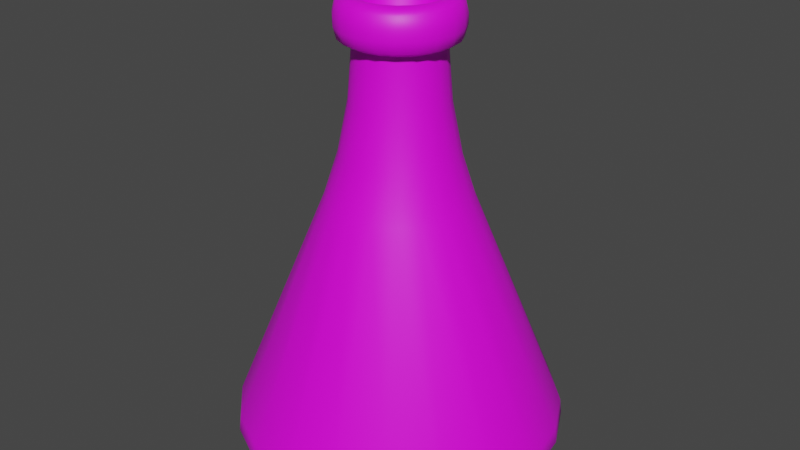 # Source: potion.blend  (saved by Blender 3.6.13; exported with 4.5.12 LTS)
import bpy
from mathutils import Matrix  # noqa: F401  (used for matrix-valued properties, if any)

bpy.ops.wm.read_factory_settings(use_empty=True)
scene = bpy.context.scene
scene.name = 'Scene'

# ---- collections
col_collection = bpy.data.collections.new('Collection'); scene.collection.children.link(col_collection)

# ---- images (referenced by path relative to the original .blend; pixels are not part of the script)
import os
ASSET_DIR = os.environ.get("B2B_ASSET_DIR", "")  # directory of the original .blend (textures are referenced by path, not embedded)
HERE = os.path.dirname(os.path.abspath(__file__))  # packed textures are extracted next to this script under _unpacked/

def load_image(name, relpath, width, height, colorspace="sRGB"):
    """Load a texture the original file referenced (path relative to the .blend, or extracted next to this script)."""
    p = next((c for c in (os.path.join(HERE, relpath), os.path.join(ASSET_DIR, relpath)) if relpath and os.path.exists(c)), "")
    if p:
        img = bpy.data.images.load(p, check_existing=True)
        img.name = name
    else:  # same state as the original file: an image datablock whose file is absent (Cycles renders it pink)
        img = bpy.data.images.new(name, width, height)
        img.source = "FILE"
        img.filepath = "//" + (relpath or name)
    img.colorspace_settings.name = colorspace
    return img
img_blacktowhite_png = load_image('blackToWhite.png', 'blackToWhite.png', 1024, 1024, 'sRGB')

# ---- materials (node trees are filled in below, after node groups)
mat_material_001 = bpy.data.materials.new('Material.001')
mat_material_001.use_backface_culling = True
mat_material_001.use_transparent_shadow = False

# ---- node groups
ng_auto_smooth = bpy.data.node_groups.new('Auto Smooth', 'GeometryNodeTree')
_s = ng_auto_smooth.interface.new_socket(name='Geometry', in_out='OUTPUT', socket_type='NodeSocketGeometry')
_s = ng_auto_smooth.interface.new_socket(name='Geometry', in_out='INPUT', socket_type='NodeSocketGeometry')
_s = ng_auto_smooth.interface.new_socket(name='Angle', in_out='INPUT', socket_type='NodeSocketFloat')
_s.subtype = 'ANGLE'
_s.min_value = 0.0
_s.max_value = 3.142
ng_auto_smooth.is_modifier = True
_N = ng_auto_smooth.nodes; _L = ng_auto_smooth.links
n0 = _N.new('NodeGroupOutput'); n0.name = 'Group Output'; n0.location = (480, -100)
n1 = _N.new('NodeGroupInput'); n1.name = 'Group Input'; n1.location = (-420, -300)
n2 = _N.new('NodeGroupInput'); n2.name = 'Group Input.001'; n2.location = (-60, -100)
n3 = _N.new('GeometryNodeSetShadeSmooth'); n3.name = 'Set Shade Smooth'; n3.location = (120, -100)
n3.domain = 'EDGE'
n4 = _N.new('GeometryNodeSetShadeSmooth'); n4.name = 'Set Shade Smooth.001'; n4.location = (300, -100)
n5 = _N.new('GeometryNodeInputMeshEdgeAngle'); n5.name = 'Edge Angle'; n5.location = (-420, -220)
n6 = _N.new('GeometryNodeInputEdgeSmooth'); n6.name = 'Is Edge Smooth'; n6.location = (-60, -160)
n7 = _N.new('GeometryNodeInputShadeSmooth'); n7.name = 'Is Face Smooth'; n7.location = (-240, -340)
n8 = _N.new('FunctionNodeBooleanMath'); n8.name = 'Boolean Math'; n8.location = (-60, -220)
n9 = _N.new('FunctionNodeCompare'); n9.name = 'Compare'; n9.location = (-240, -180)
n9.operation = 'LESS_EQUAL'
_L.new(n5.outputs[0], n9.inputs[0])
_L.new(n4.outputs[0], n0.inputs[0])
_L.new(n1.outputs[1], n9.inputs[1])
_L.new(n9.outputs[0], n8.inputs[0])
_L.new(n7.outputs[0], n8.inputs[1])
_L.new(n2.outputs[0], n3.inputs[0])
_L.new(n6.outputs[0], n3.inputs[1])
_L.new(n3.outputs[0], n4.inputs[0])
_L.new(n8.outputs[0], n3.inputs[2])
n0.is_active_output = True

# ---- material node trees
mat_material_001.use_nodes = True; mat_material_001.node_tree.nodes.clear()
_N = mat_material_001.node_tree.nodes; _L = mat_material_001.node_tree.links
n0 = _N.new('ShaderNodeBsdfPrincipled'); n0.name = 'Principled BSDF'; n0.location = (10, 300)
n0.distribution = 'GGX'
n0.subsurface_method = 'RANDOM_WALK_SKIN'
n0.inputs[3].default_value = 1.45
n0.inputs[27].default_value = (0.0, 0.0, 0.0, 1.0)
n0.inputs[28].default_value = 1.0
n1 = _N.new('ShaderNodeOutputMaterial'); n1.name = 'Material Output'; n1.location = (300, 300)
n2 = _N.new('ShaderNodeTexImage'); n2.name = 'Image Texture'; n2.location = (-280, 280)
n2.image = img_blacktowhite_png
n2.interpolation = 'Closest'
_L.new(n0.outputs[0], n1.inputs[0])
_L.new(n2.outputs[0], n0.inputs[0])
n1.is_active_output = True

# ---- world
world_world = bpy.data.worlds.new('World'); scene.world = world_world
world_world.use_nodes = True; world_world.node_tree.nodes.clear()
_N = world_world.node_tree.nodes; _L = world_world.node_tree.links
n0 = _N.new('ShaderNodeOutputWorld'); n0.name = 'World Output'; n0.location = (300, 300)
n1 = _N.new('ShaderNodeBackground'); n1.name = 'Background'; n1.location = (10, 300)
n1.inputs[0].default_value = (0.05088, 0.05088, 0.05088, 1.0)
_L.new(n1.outputs[0], n0.inputs[0])
n0.is_active_output = True
world_world.color = (0.05088, 0.05088, 0.05088)
world_world.use_sun_shadow = False
world_world.sun_shadow_jitter_overblur = 0.0

# ---- meshes
me_cylinder = bpy.data.meshes.new('Cylinder')
me_cylinder.from_pydata([(0.03828, 0.1178, 1.155), (-1.152e-08, 0.1239, 1.155), (0.07281, 0.1002, 1.155), (0.1002, 0.07281, 1.155), (0.1178, 0.03828, 1.155), (0.1239, 2.861e-10, 1.155), (0.1178, -0.03828, 1.155), (0.1002, -0.07281, 1.155), (0.07281, -0.1002, 1.155), (0.03828, -0.1178, 1.155), (-1.152e-08, -0.1239, 1.155), (-0.03828, -0.1178, 1.155), (-0.07281, -0.1002, 1.155), (-0.1002, -0.07281, 1.155), (-0.1178, -0.03828, 1.155), (-0.1239, 2.861e-10, 1.155), (-0.1178, 0.03828, 1.155), (-0.1002, 0.07281, 1.155), (-0.07281, 0.1002, 1.155), (-0.03828, 0.1178, 1.155), (0.05212, 0.1604, 1.197), (0.04348, 0.1338, 1.155), (0.04959, 0.1526, 1.166), (-1.16e-08, 0.1407, 1.155), (-1.099e-08, 0.1687, 1.197), (-1.148e-08, 0.1605, 1.166), (0.09913, 0.1364, 1.197), (0.08269, 0.1138, 1.155), (0.09432, 0.1298, 1.166), (0.1364, 0.09913, 1.197), (0.1138, 0.08269, 1.155), (0.1298, 0.09432, 1.166), (0.1604, 0.05212, 1.197), (0.1338, 0.04348, 1.155), (0.1526, 0.04959, 1.166), (0.1687, 7.163e-10, 1.197), (0.1407, 4.477e-10, 1.155), (0.1605, 6.461e-10, 1.166), (0.1604, -0.05212, 1.197), (0.1338, -0.04348, 1.155), (0.1526, -0.04959, 1.166), (0.1364, -0.09913, 1.197), (0.1138, -0.08269, 1.155), (0.1298, -0.09432, 1.166), (0.09913, -0.1364, 1.197), (0.08269, -0.1138, 1.155), (0.09432, -0.1298, 1.166), (0.05212, -0.1604, 1.197), (0.04348, -0.1338, 1.155), (0.04959, -0.1526, 1.166), (-1.099e-08, -0.1687, 1.197), (-1.16e-08, -0.1407, 1.155), (-1.148e-08, -0.1605, 1.166), (-0.05212, -0.1604, 1.197), (-0.04348, -0.1338, 1.155), (-0.04959, -0.1526, 1.166), (-0.09913, -0.1364, 1.197), (-0.08269, -0.1138, 1.155), (-0.09432, -0.1298, 1.166), (-0.1364, -0.09913, 1.197), (-0.1138, -0.08269, 1.155), (-0.1298, -0.09432, 1.166), (-0.1604, -0.05212, 1.197), (-0.1338, -0.04348, 1.155), (-0.1526, -0.04959, 1.166), (-0.1687, 7.163e-10, 1.197), (-0.1407, 4.477e-10, 1.155), (-0.1605, 6.461e-10, 1.166), (-0.1604, 0.05212, 1.197), (-0.1338, 0.04348, 1.155), (-0.1526, 0.04959, 1.166), (-0.1364, 0.09913, 1.197), (-0.1138, 0.08269, 1.155), (-0.1298, 0.09432, 1.166), (-0.09913, 0.1364, 1.197), (-0.08269, 0.1138, 1.155), (-0.09432, 0.1298, 1.166), (-0.05212, 0.1604, 1.197), (-0.04348, 0.1338, 1.155), (-0.04959, 0.1526, 1.166), (0.04348, 0.1338, 1.274), (0.05212, 0.1604, 1.225), (0.04959, 0.1526, 1.259), (-1.053e-08, 0.1687, 1.225), (-9.921e-09, 0.1407, 1.274), (-1.005e-08, 0.1605, 1.259), (0.08269, 0.1138, 1.274), (0.09913, 0.1364, 1.225), (0.09432, 0.1298, 1.259), (0.1138, 0.08269, 1.274), (0.1364, 0.09913, 1.225), (0.1298, 0.09432, 1.259), (0.1338, 0.04348, 1.274), (0.1604, 0.05212, 1.225), (0.1526, 0.04959, 1.259), (0.1407, 4.477e-10, 1.274), (0.1687, 7.163e-10, 1.225), (0.1605, 6.461e-10, 1.259), (0.1338, -0.04348, 1.274), (0.1604, -0.05212, 1.225), (0.1526, -0.04959, 1.259), (0.1138, -0.08269, 1.274), (0.1364, -0.09913, 1.225), (0.1298, -0.09432, 1.259), (0.08269, -0.1138, 1.274), (0.09913, -0.1364, 1.225), (0.09432, -0.1298, 1.259), (0.04348, -0.1338, 1.274), (0.05212, -0.1604, 1.225), (0.04959, -0.1526, 1.259), (-9.921e-09, -0.1407, 1.274), (-1.053e-08, -0.1687, 1.225), (-1.005e-08, -0.1605, 1.259), (-0.04348, -0.1338, 1.274), (-0.05212, -0.1604, 1.225), (-0.04959, -0.1526, 1.259), (-0.08269, -0.1138, 1.274), (-0.09913, -0.1364, 1.225), (-0.09432, -0.1298, 1.259), (-0.1138, -0.08269, 1.274), (-0.1364, -0.09913, 1.225), (-0.1298, -0.09432, 1.259), (-0.1338, -0.04348, 1.274), (-0.1604, -0.05212, 1.225), (-0.1526, -0.04959, 1.259), (-0.1407, 4.477e-10, 1.274), (-0.1687, 7.163e-10, 1.225), (-0.1605, 6.461e-10, 1.259), (-0.1338, 0.04348, 1.274), (-0.1604, 0.05212, 1.225), (-0.1526, 0.04959, 1.259), (-0.1138, 0.08269, 1.274), (-0.1364, 0.09913, 1.225), (-0.1298, 0.09432, 1.259), (-0.08269, 0.1138, 1.274), (-0.09913, 0.1364, 1.225), (-0.09432, 0.1298, 1.259), (-0.04348, 0.1338, 1.274), (-0.05212, 0.1604, 1.225), (-0.04959, 0.1526, 1.259), (-1.118e-09, 0.4033, 0.0), (-9.167e-10, 0.4638, 0.08854), (-1.118e-09, 0.4468, 0.01186), (-1.001e-09, 0.4689, 0.04427), (0.1246, 0.3836, 0.0), (0.1433, 0.4411, 0.08854), (0.1381, 0.4249, 0.01186), (0.1449, 0.446, 0.04427), (0.2371, 0.3263, 0.0), (0.2726, 0.3752, 0.08854), (0.2626, 0.3615, 0.01186), (0.2756, 0.3794, 0.04427), (0.3263, 0.2371, 0.0), (0.3752, 0.2726, 0.08854), (0.3615, 0.2626, 0.01186), (0.3794, 0.2756, 0.04427), (0.3836, 0.1246, 0.0), (0.4411, 0.1433, 0.08854), (0.4249, 0.1381, 0.01186), (0.446, 0.1449, 0.04427), (0.4033, 1.49e-09, 0.0), (0.4638, 1.374e-09, 0.08854), (0.4468, 1.49e-09, 0.01186), (0.4689, 1.49e-09, 0.04427), (0.3836, -0.1246, 0.0), (0.4411, -0.1433, 0.08854), (0.4249, -0.1381, 0.01186), (0.446, -0.1449, 0.04427), (0.3263, -0.2371, 0.0), (0.3752, -0.2726, 0.08854), (0.3615, -0.2626, 0.01186), (0.3794, -0.2756, 0.04427), (0.2371, -0.3263, 0.0), (0.2726, -0.3752, 0.08854), (0.2626, -0.3615, 0.01186), (0.2756, -0.3794, 0.04427), (0.1246, -0.3836, 0.0), (0.1433, -0.4411, 0.08854), (0.1381, -0.4249, 0.01186), (0.1449, -0.446, 0.04427), (-1.118e-09, -0.4033, 0.0), (-9.167e-10, -0.4638, 0.08854), (-1.118e-09, -0.4468, 0.01186), (-1.001e-09, -0.4689, 0.04427), (-0.1246, -0.3836, 0.0), (-0.1433, -0.4411, 0.08854), (-0.1381, -0.4249, 0.01186), (-0.1449, -0.446, 0.04427), (-0.2371, -0.3263, 0.0), (-0.2726, -0.3752, 0.08854), (-0.2626, -0.3615, 0.01186), (-0.2756, -0.3794, 0.04427), (-0.3263, -0.2371, 0.0), (-0.3752, -0.2726, 0.08854), (-0.3615, -0.2626, 0.01186), (-0.3794, -0.2756, 0.04427), (-0.3836, -0.1246, 0.0), (-0.4411, -0.1433, 0.08854), (-0.4249, -0.1381, 0.01186), (-0.446, -0.1449, 0.04427), (-0.4033, 1.49e-09, 0.0), (-0.4638, 1.374e-09, 0.08854), (-0.4468, 1.49e-09, 0.01186), (-0.4689, 1.49e-09, 0.04427), (-0.3836, 0.1246, 0.0), (-0.4411, 0.1433, 0.08854), (-0.4249, 0.1381, 0.01186), (-0.446, 0.1449, 0.04427), (-0.3263, 0.2371, 0.0), (-0.3752, 0.2726, 0.08854), (-0.3615, 0.2626, 0.01186), (-0.3794, 0.2756, 0.04427), (-0.2371, 0.3263, 0.0), (-0.2726, 0.3752, 0.08854), (-0.2626, 0.3615, 0.01186), (-0.2756, 0.3794, 0.04427), (-0.1246, 0.3836, 0.0), (-0.1433, 0.4411, 0.08854), (-0.1381, 0.4249, 0.01186), (-0.1449, 0.446, 0.04427), (5.365e-10, 0.202, 0.729), (-1.023e-08, 0.1239, 1.126), (-7.683e-10, 0.1629, 0.8521), (-4.726e-09, 0.1343, 0.9974), (0.03828, 0.1178, 1.126), (0.06241, 0.1921, 0.729), (0.04151, 0.1278, 0.9974), (0.05034, 0.1549, 0.8521), (0.07281, 0.1002, 1.126), (0.1187, 0.1634, 0.729), (0.07896, 0.1087, 0.9974), (0.09576, 0.1318, 0.8521), (0.1002, 0.07281, 1.126), (0.1634, 0.1187, 0.729), (0.1087, 0.07896, 0.9974), (0.1318, 0.09576, 0.8521), (0.1178, 0.03828, 1.126), (0.1921, 0.06241, 0.729), (0.1278, 0.04151, 0.9974), (0.1549, 0.05034, 0.8521), (0.1239, 2.861e-10, 1.126), (0.202, 5.361e-10, 0.729), (0.1343, 3.26e-10, 0.9974), (0.1629, 4.424e-10, 0.8521), (0.1178, -0.03828, 1.126), (0.1921, -0.06241, 0.729), (0.1278, -0.04151, 0.9974), (0.1549, -0.05034, 0.8521), (0.1002, -0.07281, 1.126), (0.1634, -0.1187, 0.729), (0.1087, -0.07896, 0.9974), (0.1318, -0.09576, 0.8521), (0.07281, -0.1002, 1.126), (0.1187, -0.1634, 0.729), (0.07896, -0.1087, 0.9974), (0.09576, -0.1318, 0.8521), (0.03828, -0.1178, 1.126), (0.06241, -0.1921, 0.729), (0.04151, -0.1278, 0.9974), (0.05034, -0.1549, 0.8521), (-1.023e-08, -0.1239, 1.126), (5.365e-10, -0.202, 0.729), (-4.726e-09, -0.1343, 0.9974), (-7.683e-10, -0.1629, 0.8521), (-0.03828, -0.1178, 1.126), (-0.06241, -0.1921, 0.729), (-0.04151, -0.1278, 0.9974), (-0.05034, -0.1549, 0.8521), (-0.07281, -0.1002, 1.126), (-0.1187, -0.1634, 0.729), (-0.07896, -0.1087, 0.9974), (-0.09576, -0.1318, 0.8521), (-0.1002, -0.07281, 1.126), (-0.1634, -0.1187, 0.729), (-0.1087, -0.07896, 0.9974), (-0.1318, -0.09576, 0.8521), (-0.1178, -0.03828, 1.126), (-0.1921, -0.06241, 0.729), (-0.1278, -0.04151, 0.9974), (-0.1549, -0.05034, 0.8521), (-0.1239, 2.861e-10, 1.126), (-0.202, 5.361e-10, 0.729), (-0.1343, 3.26e-10, 0.9974), (-0.1629, 4.424e-10, 0.8521), (-0.1178, 0.03828, 1.126), (-0.1921, 0.06241, 0.729), (-0.1278, 0.04151, 0.9974), (-0.1549, 0.05034, 0.8521), (-0.1002, 0.07281, 1.126), (-0.1634, 0.1187, 0.729), (-0.1087, 0.07896, 0.9974), (-0.1318, 0.09576, 0.8521), (-0.07281, 0.1002, 1.126), (-0.1187, 0.1634, 0.729), (-0.07896, 0.1087, 0.9974), (-0.09576, 0.1318, 0.8521), (-0.03828, 0.1178, 1.126), (-0.06241, 0.1921, 0.729), (-0.04151, 0.1278, 0.9974), (-0.05034, 0.1549, 0.8521), (0.03527, 0.1085, 0.71), (-1.019e-08, 0.1141, 0.71), (0.06708, 0.09233, 0.71), (0.09233, 0.06708, 0.71), (0.1085, 0.03527, 0.71), (0.1141, 3.955e-10, 0.71), (0.1085, -0.03527, 0.71), (0.09233, -0.06708, 0.71), (0.06708, -0.09233, 0.71), (0.03527, -0.1085, 0.71), (-1.019e-08, -0.1141, 0.71), (-0.03527, -0.1085, 0.71), (-0.06708, -0.09233, 0.71), (-0.09233, -0.06708, 0.71), (-0.1085, -0.03527, 0.71), (-0.1141, 3.955e-10, 0.71), (-0.1085, 0.03527, 0.71), (-0.09233, 0.06708, 0.71), (-0.06708, 0.09233, 0.71), (-0.03527, 0.1085, 0.71), (0.03527, 0.1085, 1.262), (0.03812, 0.1173, 1.274), (-1.01e-08, 0.1234, 1.274), (-1.019e-08, 0.1141, 1.262), (0.06708, 0.09233, 1.262), (0.07252, 0.09981, 1.274), (0.09233, 0.06708, 1.262), (0.09981, 0.07252, 1.274), (0.1085, 0.03527, 1.262), (0.1173, 0.03812, 1.274), (0.1141, 3.955e-10, 1.262), (0.1234, 4.137e-10, 1.274), (0.1085, -0.03527, 1.262), (0.1173, -0.03812, 1.274), (0.09233, -0.06708, 1.262), (0.09981, -0.07252, 1.274), (0.06708, -0.09233, 1.262), (0.07252, -0.09981, 1.274), (0.03527, -0.1085, 1.262), (0.03812, -0.1173, 1.274), (-1.019e-08, -0.1141, 1.262), (-1.01e-08, -0.1234, 1.274), (-0.03527, -0.1085, 1.262), (-0.03812, -0.1173, 1.274), (-0.06708, -0.09233, 1.262), (-0.07252, -0.09981, 1.274), (-0.09233, -0.06708, 1.262), (-0.09981, -0.07252, 1.274), (-0.1085, -0.03527, 1.262), (-0.1173, -0.03812, 1.274), (-0.1141, 3.955e-10, 1.262), (-0.1234, 4.137e-10, 1.274), (-0.1085, 0.03527, 1.262), (-0.1173, 0.03812, 1.274), (-0.09233, 0.06708, 1.262), (-0.09981, 0.07252, 1.274), (-0.06708, 0.09233, 1.262), (-0.07252, 0.09981, 1.274), (-0.03527, 0.1085, 1.262), (-0.03812, 0.1173, 1.274)], [], [(141, 220, 225, 145), (236, 232, 3, 4), (240, 236, 4, 5), (244, 240, 5, 6), (248, 244, 6, 7), (252, 248, 7, 8), (256, 252, 8, 9), (260, 256, 9, 10), (264, 260, 10, 11), (268, 264, 11, 12), (272, 268, 12, 13), (276, 272, 13, 14), (280, 276, 14, 15), (284, 280, 15, 16), (288, 284, 16, 17), (292, 288, 17, 18), (296, 292, 18, 19), (149, 229, 233, 153), (232, 228, 2, 3), (221, 296, 19, 1), (348, 346, 313, 314), (169, 249, 253, 173), (217, 297, 220, 141), (189, 269, 273, 193), (209, 289, 293, 213), (161, 241, 245, 165), (181, 261, 265, 185), (201, 281, 285, 205), (153, 233, 237, 157), (173, 253, 257, 177), (193, 273, 277, 197), (213, 293, 297, 217), (145, 225, 229, 149), (165, 245, 249, 169), (185, 265, 269, 189), (205, 285, 289, 209), (157, 237, 241, 161), (177, 257, 261, 181), (197, 277, 281, 201), (228, 224, 0, 2), (354, 352, 316, 317), (12, 11, 54, 57), (346, 344, 312, 313), (50, 47, 108, 111), (344, 342, 311, 312), (47, 44, 105, 108), (342, 340, 310, 311), (44, 41, 102, 105), (340, 338, 309, 310), (41, 38, 99, 102), (338, 336, 308, 309), (24, 77, 138, 83), (328, 326, 303, 304), (38, 35, 96, 99), (336, 334, 307, 308), (77, 74, 135, 138), (35, 32, 93, 96), (334, 332, 306, 307), (74, 71, 132, 135), (53, 50, 111, 114), (4, 3, 30, 33), (19, 18, 75, 78), (11, 10, 51, 54), (5, 4, 33, 36), (324, 320, 300, 302), (13, 12, 57, 60), (6, 5, 36, 39), (3, 2, 27, 30), (14, 13, 60, 63), (7, 6, 39, 42), (15, 14, 63, 66), (8, 7, 42, 45), (16, 15, 66, 69), (9, 8, 45, 48), (2, 0, 21, 27), (17, 16, 69, 72), (10, 9, 48, 51), (1, 19, 78, 23), (18, 17, 72, 75), (56, 53, 114, 117), (350, 348, 314, 315), (59, 56, 117, 120), (351, 353, 128, 125), (62, 59, 120, 123), (322, 321, 80, 84), (20, 24, 83, 81), (352, 350, 315, 316), (65, 62, 123, 126), (326, 324, 302, 303), (26, 20, 81, 87), (356, 354, 317, 318), (68, 65, 126, 129), (330, 328, 304, 305), (29, 26, 87, 90), (358, 356, 318, 319), (71, 68, 129, 132), (332, 330, 305, 306), (32, 29, 90, 93), (21, 23, 25, 22), (22, 25, 24, 20), (27, 21, 22, 28), (28, 22, 20, 26), (30, 27, 28, 31), (31, 28, 26, 29), (33, 30, 31, 34), (34, 31, 29, 32), (36, 33, 34, 37), (37, 34, 32, 35), (39, 36, 37, 40), (40, 37, 35, 38), (42, 39, 40, 43), (43, 40, 38, 41), (45, 42, 43, 46), (46, 43, 41, 44), (48, 45, 46, 49), (49, 46, 44, 47), (51, 48, 49, 52), (52, 49, 47, 50), (54, 51, 52, 55), (55, 52, 50, 53), (57, 54, 55, 58), (58, 55, 53, 56), (60, 57, 58, 61), (61, 58, 56, 59), (63, 60, 61, 64), (64, 61, 59, 62), (66, 63, 64, 67), (67, 64, 62, 65), (69, 66, 67, 70), (70, 67, 65, 68), (72, 69, 70, 73), (73, 70, 68, 71), (75, 72, 73, 76), (76, 73, 71, 74), (78, 75, 76, 79), (79, 76, 74, 77), (23, 78, 79, 25), (25, 79, 77, 24), (81, 83, 85, 82), (82, 85, 84, 80), (87, 81, 82, 88), (88, 82, 80, 86), (90, 87, 88, 91), (91, 88, 86, 89), (93, 90, 91, 94), (94, 91, 89, 92), (96, 93, 94, 97), (97, 94, 92, 95), (99, 96, 97, 100), (100, 97, 95, 98), (102, 99, 100, 103), (103, 100, 98, 101), (105, 102, 103, 106), (106, 103, 101, 104), (108, 105, 106, 109), (109, 106, 104, 107), (111, 108, 109, 112), (112, 109, 107, 110), (114, 111, 112, 115), (115, 112, 110, 113), (117, 114, 115, 118), (118, 115, 113, 116), (120, 117, 118, 121), (121, 118, 116, 119), (123, 120, 121, 124), (124, 121, 119, 122), (126, 123, 124, 127), (127, 124, 122, 125), (129, 126, 127, 130), (130, 127, 125, 128), (132, 129, 130, 133), (133, 130, 128, 131), (135, 132, 133, 136), (136, 133, 131, 134), (138, 135, 136, 139), (139, 136, 134, 137), (83, 138, 139, 85), (85, 139, 137, 84), (0, 1, 23, 21), (141, 145, 147, 143), (143, 147, 146, 142), (142, 146, 144, 140), (145, 149, 151, 147), (147, 151, 150, 146), (146, 150, 148, 144), (149, 153, 155, 151), (151, 155, 154, 150), (150, 154, 152, 148), (153, 157, 159, 155), (155, 159, 158, 154), (154, 158, 156, 152), (157, 161, 163, 159), (159, 163, 162, 158), (158, 162, 160, 156), (161, 165, 167, 163), (163, 167, 166, 162), (162, 166, 164, 160), (165, 169, 171, 167), (167, 171, 170, 166), (166, 170, 168, 164), (169, 173, 175, 171), (171, 175, 174, 170), (170, 174, 172, 168), (173, 177, 179, 175), (175, 179, 178, 174), (174, 178, 176, 172), (177, 181, 183, 179), (179, 183, 182, 178), (178, 182, 180, 176), (181, 185, 187, 183), (183, 187, 186, 182), (182, 186, 184, 180), (185, 189, 191, 187), (187, 191, 190, 186), (186, 190, 188, 184), (189, 193, 195, 191), (191, 195, 194, 190), (190, 194, 192, 188), (193, 197, 199, 195), (195, 199, 198, 194), (194, 198, 196, 192), (197, 201, 203, 199), (199, 203, 202, 198), (198, 202, 200, 196), (201, 205, 207, 203), (203, 207, 206, 202), (202, 206, 204, 200), (205, 209, 211, 207), (207, 211, 210, 206), (206, 210, 208, 204), (209, 213, 215, 211), (211, 215, 214, 210), (210, 214, 212, 208), (213, 217, 219, 215), (215, 219, 218, 214), (214, 218, 216, 212), (217, 141, 143, 219), (219, 143, 142, 218), (218, 142, 140, 216), (140, 144, 148, 152, 156, 160, 164, 168, 172, 176, 180, 184, 188, 192, 196, 200, 204, 208, 212, 216), (225, 220, 222, 227), (227, 222, 223, 226), (226, 223, 221, 224), (229, 225, 227, 231), (231, 227, 226, 230), (230, 226, 224, 228), (233, 229, 231, 235), (235, 231, 230, 234), (234, 230, 228, 232), (237, 233, 235, 239), (239, 235, 234, 238), (238, 234, 232, 236), (241, 237, 239, 243), (243, 239, 238, 242), (242, 238, 236, 240), (245, 241, 243, 247), (247, 243, 242, 246), (246, 242, 240, 244), (249, 245, 247, 251), (251, 247, 246, 250), (250, 246, 244, 248), (253, 249, 251, 255), (255, 251, 250, 254), (254, 250, 248, 252), (257, 253, 255, 259), (259, 255, 254, 258), (258, 254, 252, 256), (261, 257, 259, 263), (263, 259, 258, 262), (262, 258, 256, 260), (265, 261, 263, 267), (267, 263, 262, 266), (266, 262, 260, 264), (269, 265, 267, 271), (271, 267, 266, 270), (270, 266, 264, 268), (273, 269, 271, 275), (275, 271, 270, 274), (274, 270, 268, 272), (277, 273, 275, 279), (279, 275, 274, 278), (278, 274, 272, 276), (281, 277, 279, 283), (283, 279, 278, 282), (282, 278, 276, 280), (285, 281, 283, 287), (287, 283, 282, 286), (286, 282, 280, 284), (289, 285, 287, 291), (291, 287, 286, 290), (290, 286, 284, 288), (293, 289, 291, 295), (295, 291, 290, 294), (294, 290, 288, 292), (297, 293, 295, 299), (299, 295, 294, 298), (298, 294, 292, 296), (220, 297, 299, 222), (222, 299, 298, 223), (223, 298, 296, 221), (224, 221, 1, 0), (300, 301, 319, 318, 317, 316, 315, 314, 313, 312, 311, 310, 309, 308, 307, 306, 305, 304, 303, 302), (337, 339, 107, 104), (323, 358, 319, 301), (353, 355, 131, 128), (339, 341, 110, 107), (325, 327, 89, 86), (355, 357, 134, 131), (341, 343, 113, 110), (327, 329, 92, 89), (357, 359, 137, 134), (343, 345, 116, 113), (329, 331, 95, 92), (359, 322, 84, 137), (345, 347, 119, 116), (331, 333, 98, 95), (347, 349, 122, 119), (333, 335, 101, 98), (349, 351, 125, 122), (335, 337, 104, 101), (321, 325, 86, 80), (321, 322, 323, 320), (325, 321, 320, 324), (327, 325, 324, 326), (329, 327, 326, 328), (331, 329, 328, 330), (333, 331, 330, 332), (335, 333, 332, 334), (337, 335, 334, 336), (339, 337, 336, 338), (341, 339, 338, 340), (343, 341, 340, 342), (345, 343, 342, 344), (347, 345, 344, 346), (349, 347, 346, 348), (351, 349, 348, 350), (353, 351, 350, 352), (355, 353, 352, 354), (357, 355, 354, 356), (359, 357, 356, 358), (322, 359, 358, 323), (320, 323, 301, 300)])
me_cylinder.polygons.foreach_set('use_smooth', [True] * 342)
_uv = me_cylinder.uv_layers.new(name='UVMap')
_uv.uv.foreach_set('vector', [0.9945, 0.5364, 0.7153, 0.7987, 0.7048, 0.7987, 0.9703, 0.5364, 0.5408, 0.9606, 0.5776, 0.9606, 0.5776, 0.9702, 0.5408, 0.9702, 0.5, 0.9606, 0.5408, 0.9606, 0.5408, 0.9702, 0.5, 0.9702, 0.4592, 0.9606, 0.5, 0.9606, 0.5, 0.9702, 0.4592, 0.9702, 0.4224, 0.9606, 0.4592, 0.9606, 0.4592, 0.9702, 0.4224, 0.9702, 0.3932, 0.9606, 0.4224, 0.9606, 0.4224, 0.9702, 0.3932, 0.9702, 0.3744, 0.9606, 0.3932, 0.9606, 0.3932, 0.9702, 0.3744, 0.9702, 0.3679, 0.9606, 0.3744, 0.9606, 0.3744, 0.9702, 0.3679, 0.9702, 0.3744, 0.9606, 0.3679, 0.9606, 0.3679, 0.9702, 0.3744, 0.9702, 0.3932, 0.9606, 0.3744, 0.9606, 0.3744, 0.9702, 0.3932, 0.9702, 0.4224, 0.9606, 0.3932, 0.9606, 0.3932, 0.9702, 0.4224, 0.9702, 0.4592, 0.9606, 0.4224, 0.9606, 0.4224, 0.9702, 0.4592, 0.9702, 0.5, 0.9606, 0.4592, 0.9606, 0.4592, 0.9702, 0.5, 0.9702, 0.5408, 0.9606, 0.5, 0.9606, 0.5, 0.9702, 0.5408, 0.9702, 0.5776, 0.9606, 0.5408, 0.9606, 0.5408, 0.9702, 0.5776, 0.9702, 0.6068, 0.9606, 0.5776, 0.9606, 0.5776, 0.9702, 0.6068, 0.9702, 0.6256, 0.9606, 0.6068, 0.9606, 0.6068, 0.9702, 0.6256, 0.9702, 0.9001, 0.5364, 0.6742, 0.7987, 0.6266, 0.7987, 0.7907, 0.5364, 0.5776, 0.9606, 0.6068, 0.9606, 0.6068, 0.9702, 0.5776, 0.9702, 0.6321, 0.9606, 0.6256, 0.9606, 0.6256, 0.9702, 0.6321, 0.9702, 0.4624, 0.9961, 0.4285, 0.9961, 0.4285, 0.791, 0.4624, 0.791, 0.2093, 0.5364, 0.3734, 0.7987, 0.3258, 0.7987, 0.09993, 0.5364, 0.9703, 0.5364, 0.7048, 0.7987, 0.7153, 0.7987, 0.9945, 0.5364, 0.09993, 0.5364, 0.3258, 0.7987, 0.3734, 0.7987, 0.2093, 0.5364, 0.7907, 0.5364, 0.6266, 0.7987, 0.6742, 0.7987, 0.9001, 0.5364, 0.5, 0.5364, 0.5, 0.7987, 0.4335, 0.7987, 0.3472, 0.5364, 0.005488, 0.5364, 0.2847, 0.7987, 0.2952, 0.7987, 0.02969, 0.5364, 0.5, 0.5364, 0.5, 0.7987, 0.5665, 0.7987, 0.6528, 0.5364, 0.7907, 0.5364, 0.6266, 0.7987, 0.5665, 0.7987, 0.6528, 0.5364, 0.09993, 0.5364, 0.3258, 0.7987, 0.2952, 0.7987, 0.02969, 0.5364, 0.2093, 0.5364, 0.3734, 0.7987, 0.4335, 0.7987, 0.3472, 0.5364, 0.9001, 0.5364, 0.6742, 0.7987, 0.7048, 0.7987, 0.9703, 0.5364, 0.9703, 0.5364, 0.7048, 0.7987, 0.6742, 0.7987, 0.9001, 0.5364, 0.3472, 0.5364, 0.4335, 0.7987, 0.3734, 0.7987, 0.2093, 0.5364, 0.02969, 0.5364, 0.2952, 0.7987, 0.3258, 0.7987, 0.09993, 0.5364, 0.6528, 0.5364, 0.5665, 0.7987, 0.6266, 0.7987, 0.7907, 0.5364, 0.6528, 0.5364, 0.5665, 0.7987, 0.5, 0.7987, 0.5, 0.5364, 0.02969, 0.5364, 0.2952, 0.7987, 0.2847, 0.7987, 0.005488, 0.5364, 0.3472, 0.5364, 0.4335, 0.7987, 0.5, 0.7987, 0.5, 0.5364, 0.6068, 0.9606, 0.6256, 0.9606, 0.6256, 0.9702, 0.6068, 0.9702, 0.5715, 0.9961, 0.5376, 0.9961, 0.5376, 0.791, 0.5715, 0.791, 0.3932, 0.9702, 0.3744, 0.9702, 0.3573, 0.9702, 0.3786, 0.9702, 0.4285, 0.9961, 0.4016, 0.9961, 0.4016, 0.791, 0.4285, 0.791, 0.3202, 0.9816, 0.329, 0.9816, 0.329, 0.9886, 0.3202, 0.9886, 0.4016, 0.9961, 0.3843, 0.9961, 0.3843, 0.791, 0.4016, 0.791, 0.329, 0.9816, 0.3545, 0.9816, 0.3545, 0.9886, 0.329, 0.9886, 0.3843, 0.9961, 0.3783, 0.9961, 0.3783, 0.791, 0.3843, 0.791, 0.3545, 0.9816, 0.3943, 0.9816, 0.3943, 0.9886, 0.3545, 0.9886, 0.3783, 0.9961, 0.3843, 0.9961, 0.3843, 0.791, 0.3783, 0.791, 0.3943, 0.9816, 0.4444, 0.9816, 0.4444, 0.9886, 0.3943, 0.9886, 0.3843, 0.9961, 0.4016, 0.9961, 0.4016, 0.791, 0.3843, 0.791, 0.6798, 0.9816, 0.671, 0.9816, 0.671, 0.9886, 0.6798, 0.9886, 0.5376, 0.9961, 0.5715, 0.9961, 0.5715, 0.791, 0.5376, 0.791, 0.4444, 0.9816, 0.5, 0.9816, 0.5, 0.9886, 0.4444, 0.9886, 0.4016, 0.9961, 0.4285, 0.9961, 0.4285, 0.791, 0.4016, 0.791, 0.671, 0.9816, 0.6455, 0.9816, 0.6455, 0.9886, 0.671, 0.9886, 0.5, 0.9816, 0.5556, 0.9816, 0.5556, 0.9886, 0.5, 0.9886, 0.4285, 0.9961, 0.4624, 0.9961, 0.4624, 0.791, 0.4285, 0.791, 0.6455, 0.9816, 0.6057, 0.9816, 0.6057, 0.9886, 0.6455, 0.9886, 0.329, 0.9816, 0.3202, 0.9816, 0.3202, 0.9886, 0.329, 0.9886, 0.5408, 0.9702, 0.5776, 0.9702, 0.5882, 0.9702, 0.5464, 0.9702, 0.6256, 0.9702, 0.6068, 0.9702, 0.6214, 0.9702, 0.6427, 0.9702, 0.3744, 0.9702, 0.3679, 0.9702, 0.35, 0.9702, 0.3573, 0.9702, 0.5, 0.9702, 0.5408, 0.9702, 0.5464, 0.9702, 0.5, 0.9702, 0.5984, 0.9961, 0.6157, 0.9961, 0.6157, 0.791, 0.5984, 0.791, 0.4224, 0.9702, 0.3932, 0.9702, 0.3786, 0.9702, 0.4118, 0.9702, 0.4592, 0.9702, 0.5, 0.9702, 0.5, 0.9702, 0.4536, 0.9702, 0.5776, 0.9702, 0.6068, 0.9702, 0.6214, 0.9702, 0.5882, 0.9702, 0.4592, 0.9702, 0.4224, 0.9702, 0.4118, 0.9702, 0.4536, 0.9702, 0.4224, 0.9702, 0.4592, 0.9702, 0.4536, 0.9702, 0.4118, 0.9702, 0.5, 0.9702, 0.4592, 0.9702, 0.4536, 0.9702, 0.5, 0.9702, 0.3932, 0.9702, 0.4224, 0.9702, 0.4118, 0.9702, 0.3786, 0.9702, 0.5408, 0.9702, 0.5, 0.9702, 0.5, 0.9702, 0.5464, 0.9702, 0.3744, 0.9702, 0.3932, 0.9702, 0.3786, 0.9702, 0.3573, 0.9702, 0.6068, 0.9702, 0.6256, 0.9702, 0.6427, 0.9702, 0.6214, 0.9702, 0.5776, 0.9702, 0.5408, 0.9702, 0.5464, 0.9702, 0.5882, 0.9702, 0.3679, 0.9702, 0.3744, 0.9702, 0.3573, 0.9702, 0.35, 0.9702, 0.6321, 0.9702, 0.6256, 0.9702, 0.6427, 0.9702, 0.65, 0.9702, 0.6068, 0.9702, 0.5776, 0.9702, 0.5882, 0.9702, 0.6214, 0.9702, 0.3545, 0.9816, 0.329, 0.9816, 0.329, 0.9886, 0.3545, 0.9886, 0.5, 0.9961, 0.4624, 0.9961, 0.4624, 0.791, 0.5, 0.791, 0.3943, 0.9816, 0.3545, 0.9816, 0.3545, 0.9886, 0.3943, 0.9886, 0.5, 0.9999, 0.5406, 0.9999, 0.5464, 0.9999, 0.5, 0.9999, 0.4444, 0.9816, 0.3943, 0.9816, 0.3943, 0.9886, 0.4444, 0.9886, 0.6315, 0.9999, 0.6251, 0.9999, 0.6427, 0.9999, 0.65, 0.9999, 0.671, 0.9816, 0.6798, 0.9816, 0.6798, 0.9886, 0.671, 0.9886, 0.5376, 0.9961, 0.5, 0.9961, 0.5, 0.791, 0.5376, 0.791, 0.5, 0.9816, 0.4444, 0.9816, 0.4444, 0.9886, 0.5, 0.9886, 0.5715, 0.9961, 0.5984, 0.9961, 0.5984, 0.791, 0.5715, 0.791, 0.6455, 0.9816, 0.671, 0.9816, 0.671, 0.9886, 0.6455, 0.9886, 0.5984, 0.9961, 0.5715, 0.9961, 0.5715, 0.791, 0.5984, 0.791, 0.5556, 0.9816, 0.5, 0.9816, 0.5, 0.9886, 0.5556, 0.9886, 0.5, 0.9961, 0.5376, 0.9961, 0.5376, 0.791, 0.5, 0.791, 0.6057, 0.9816, 0.6455, 0.9816, 0.6455, 0.9886, 0.6057, 0.9886, 0.6157, 0.9961, 0.5984, 0.9961, 0.5984, 0.791, 0.6157, 0.791, 0.6057, 0.9816, 0.5556, 0.9816, 0.5556, 0.9886, 0.6057, 0.9886, 0.4624, 0.9961, 0.5, 0.9961, 0.5, 0.791, 0.4624, 0.791, 0.5556, 0.9816, 0.6057, 0.9816, 0.6057, 0.9886, 0.5556, 0.9886, 0.6427, 0.9702, 0.65, 0.9702, 0.6711, 0.9736, 0.6627, 0.9736, 0.6627, 0.9736, 0.6711, 0.9736, 0.6798, 0.9816, 0.671, 0.9816, 0.6214, 0.9702, 0.6427, 0.9702, 0.6627, 0.9736, 0.6384, 0.9736, 0.6384, 0.9736, 0.6627, 0.9736, 0.671, 0.9816, 0.6455, 0.9816, 0.5882, 0.9702, 0.6214, 0.9702, 0.6384, 0.9736, 0.6006, 0.9736, 0.6006, 0.9736, 0.6384, 0.9736, 0.6455, 0.9816, 0.6057, 0.9816, 0.5464, 0.9702, 0.5882, 0.9702, 0.6006, 0.9736, 0.5529, 0.9736, 0.5529, 0.9736, 0.6006, 0.9736, 0.6057, 0.9816, 0.5556, 0.9816, 0.5, 0.9702, 0.5464, 0.9702, 0.5529, 0.9736, 0.5, 0.9736, 0.5, 0.9736, 0.5529, 0.9736, 0.5556, 0.9816, 0.5, 0.9816, 0.4536, 0.9702, 0.5, 0.9702, 0.5, 0.9736, 0.4471, 0.9736, 0.4471, 0.9736, 0.5, 0.9736, 0.5, 0.9816, 0.4444, 0.9816, 0.4118, 0.9702, 0.4536, 0.9702, 0.4471, 0.9736, 0.3994, 0.9736, 0.3994, 0.9736, 0.4471, 0.9736, 0.4444, 0.9816, 0.3943, 0.9816, 0.3786, 0.9702, 0.4118, 0.9702, 0.3994, 0.9736, 0.3616, 0.9736, 0.3616, 0.9736, 0.3994, 0.9736, 0.3943, 0.9816, 0.3545, 0.9816, 0.3573, 0.9702, 0.3786, 0.9702, 0.3616, 0.9736, 0.3373, 0.9736, 0.3373, 0.9736, 0.3616, 0.9736, 0.3545, 0.9816, 0.329, 0.9816, 0.35, 0.9702, 0.3573, 0.9702, 0.3373, 0.9736, 0.3289, 0.9736, 0.3289, 0.9736, 0.3373, 0.9736, 0.329, 0.9816, 0.3202, 0.9816, 0.3573, 0.9702, 0.35, 0.9702, 0.3289, 0.9736, 0.3373, 0.9736, 0.3373, 0.9736, 0.3289, 0.9736, 0.3202, 0.9816, 0.329, 0.9816, 0.3786, 0.9702, 0.3573, 0.9702, 0.3373, 0.9736, 0.3616, 0.9736, 0.3616, 0.9736, 0.3373, 0.9736, 0.329, 0.9816, 0.3545, 0.9816, 0.4118, 0.9702, 0.3786, 0.9702, 0.3616, 0.9736, 0.3994, 0.9736, 0.3994, 0.9736, 0.3616, 0.9736, 0.3545, 0.9816, 0.3943, 0.9816, 0.4536, 0.9702, 0.4118, 0.9702, 0.3994, 0.9736, 0.4471, 0.9736, 0.4471, 0.9736, 0.3994, 0.9736, 0.3943, 0.9816, 0.4444, 0.9816, 0.5, 0.9702, 0.4536, 0.9702, 0.4471, 0.9736, 0.5, 0.9736, 0.5, 0.9736, 0.4471, 0.9736, 0.4444, 0.9816, 0.5, 0.9816, 0.5464, 0.9702, 0.5, 0.9702, 0.5, 0.9736, 0.5529, 0.9736, 0.5529, 0.9736, 0.5, 0.9736, 0.5, 0.9816, 0.5556, 0.9816, 0.5882, 0.9702, 0.5464, 0.9702, 0.5529, 0.9736, 0.6006, 0.9736, 0.6006, 0.9736, 0.5529, 0.9736, 0.5556, 0.9816, 0.6057, 0.9816, 0.6214, 0.9702, 0.5882, 0.9702, 0.6006, 0.9736, 0.6384, 0.9736, 0.6384, 0.9736, 0.6006, 0.9736, 0.6057, 0.9816, 0.6455, 0.9816, 0.6427, 0.9702, 0.6214, 0.9702, 0.6384, 0.9736, 0.6627, 0.9736, 0.6627, 0.9736, 0.6384, 0.9736, 0.6455, 0.9816, 0.671, 0.9816, 0.65, 0.9702, 0.6427, 0.9702, 0.6627, 0.9736, 0.6711, 0.9736, 0.6711, 0.9736, 0.6627, 0.9736, 0.671, 0.9816, 0.6798, 0.9816, 0.671, 0.9886, 0.6798, 0.9886, 0.6711, 0.9966, 0.6627, 0.9966, 0.6627, 0.9966, 0.6711, 0.9966, 0.65, 0.9999, 0.6427, 0.9999, 0.6455, 0.9886, 0.671, 0.9886, 0.6627, 0.9966, 0.6384, 0.9966, 0.6384, 0.9966, 0.6627, 0.9966, 0.6427, 0.9999, 0.6214, 0.9999, 0.6057, 0.9886, 0.6455, 0.9886, 0.6384, 0.9966, 0.6006, 0.9966, 0.6006, 0.9966, 0.6384, 0.9966, 0.6214, 0.9999, 0.5882, 0.9999, 0.5556, 0.9886, 0.6057, 0.9886, 0.6006, 0.9966, 0.5529, 0.9966, 0.5529, 0.9966, 0.6006, 0.9966, 0.5882, 0.9999, 0.5464, 0.9999, 0.5, 0.9886, 0.5556, 0.9886, 0.5529, 0.9966, 0.5, 0.9966, 0.5, 0.9966, 0.5529, 0.9966, 0.5464, 0.9999, 0.5, 0.9999, 0.4444, 0.9886, 0.5, 0.9886, 0.5, 0.9966, 0.4471, 0.9966, 0.4471, 0.9966, 0.5, 0.9966, 0.5, 0.9999, 0.4536, 0.9999, 0.3943, 0.9886, 0.4444, 0.9886, 0.4471, 0.9966, 0.3994, 0.9966, 0.3994, 0.9966, 0.4471, 0.9966, 0.4536, 0.9999, 0.4118, 0.9999, 0.3545, 0.9886, 0.3943, 0.9886, 0.3994, 0.9966, 0.3616, 0.9966, 0.3616, 0.9966, 0.3994, 0.9966, 0.4118, 0.9999, 0.3786, 0.9999, 0.329, 0.9886, 0.3545, 0.9886, 0.3616, 0.9966, 0.3373, 0.9966, 0.3373, 0.9966, 0.3616, 0.9966, 0.3786, 0.9999, 0.3573, 0.9999, 0.3202, 0.9886, 0.329, 0.9886, 0.3373, 0.9966, 0.3289, 0.9966, 0.3289, 0.9966, 0.3373, 0.9966, 0.3573, 0.9999, 0.35, 0.9999, 0.329, 0.9886, 0.3202, 0.9886, 0.3289, 0.9966, 0.3373, 0.9966, 0.3373, 0.9966, 0.3289, 0.9966, 0.35, 0.9999, 0.3573, 0.9999, 0.3545, 0.9886, 0.329, 0.9886, 0.3373, 0.9966, 0.3616, 0.9966, 0.3616, 0.9966, 0.3373, 0.9966, 0.3573, 0.9999, 0.3786, 0.9999, 0.3943, 0.9886, 0.3545, 0.9886, 0.3616, 0.9966, 0.3994, 0.9966, 0.3994, 0.9966, 0.3616, 0.9966, 0.3786, 0.9999, 0.4118, 0.9999, 0.4444, 0.9886, 0.3943, 0.9886, 0.3994, 0.9966, 0.4471, 0.9966, 0.4471, 0.9966, 0.3994, 0.9966, 0.4118, 0.9999, 0.4536, 0.9999, 0.5, 0.9886, 0.4444, 0.9886, 0.4471, 0.9966, 0.5, 0.9966, 0.5, 0.9966, 0.4471, 0.9966, 0.4536, 0.9999, 0.5, 0.9999, 0.5556, 0.9886, 0.5, 0.9886, 0.5, 0.9966, 0.5529, 0.9966, 0.5529, 0.9966, 0.5, 0.9966, 0.5, 0.9999, 0.5464, 0.9999, 0.6057, 0.9886, 0.5556, 0.9886, 0.5529, 0.9966, 0.6006, 0.9966, 0.6006, 0.9966, 0.5529, 0.9966, 0.5464, 0.9999, 0.5882, 0.9999, 0.6455, 0.9886, 0.6057, 0.9886, 0.6006, 0.9966, 0.6384, 0.9966, 0.6384, 0.9966, 0.6006, 0.9966, 0.5882, 0.9999, 0.6214, 0.9999, 0.671, 0.9886, 0.6455, 0.9886, 0.6384, 0.9966, 0.6627, 0.9966, 0.6627, 0.9966, 0.6384, 0.9966, 0.6214, 0.9999, 0.6427, 0.9999, 0.6798, 0.9886, 0.671, 0.9886, 0.6627, 0.9966, 0.6711, 0.9966, 0.6711, 0.9966, 0.6627, 0.9966, 0.6427, 0.9999, 0.65, 0.9999, 0.6256, 0.9702, 0.6321, 0.9702, 0.65, 0.9702, 0.6427, 0.9702, 0.9945, 0.5364, 0.9703, 0.5364, 0.9755, 0.5183, 1.0, 0.5183, 1.0, 0.5183, 0.9755, 0.5183, 0.9531, 0.505, 0.9764, 0.505, 0.9764, 0.505, 0.9531, 0.505, 0.909, 0.5002, 0.93, 0.5002, 0.9703, 0.5364, 0.9001, 0.5364, 0.9045, 0.5183, 0.9755, 0.5183, 0.9755, 0.5183, 0.9045, 0.5183, 0.8854, 0.505, 0.9531, 0.505, 0.9531, 0.505, 0.8854, 0.505, 0.8479, 0.5002, 0.909, 0.5002, 0.9001, 0.5364, 0.7907, 0.5364, 0.7939, 0.5183, 0.9045, 0.5183, 0.9045, 0.5183, 0.7939, 0.5183, 0.78, 0.505, 0.8854, 0.505, 0.8854, 0.505, 0.78, 0.505, 0.7528, 0.5002, 0.8479, 0.5002, 0.7907, 0.5364, 0.6528, 0.5364, 0.6545, 0.5183, 0.7939, 0.5183, 0.7939, 0.5183, 0.6545, 0.5183, 0.6472, 0.505, 0.78, 0.505, 0.78, 0.505, 0.6472, 0.505, 0.6329, 0.5002, 0.7528, 0.5002, 0.6528, 0.5364, 0.5, 0.5364, 0.5, 0.5183, 0.6545, 0.5183, 0.6545, 0.5183, 0.5, 0.5183, 0.5, 0.505, 0.6472, 0.505, 0.6472, 0.505, 0.5, 0.505, 0.5, 0.5002, 0.6329, 0.5002, 0.5, 0.5364, 0.3472, 0.5364, 0.3455, 0.5183, 0.5, 0.5183, 0.5, 0.5183, 0.3455, 0.5183, 0.3528, 0.505, 0.5, 0.505, 0.5, 0.505, 0.3528, 0.505, 0.3671, 0.5002, 0.5, 0.5002, 0.3472, 0.5364, 0.2093, 0.5364, 0.2061, 0.5183, 0.3455, 0.5183, 0.3455, 0.5183, 0.2061, 0.5183, 0.22, 0.505, 0.3528, 0.505, 0.3528, 0.505, 0.22, 0.505, 0.2472, 0.5002, 0.3671, 0.5002, 0.2093, 0.5364, 0.09993, 0.5364, 0.09549, 0.5183, 0.2061, 0.5183, 0.2061, 0.5183, 0.09549, 0.5183, 0.1146, 0.505, 0.22, 0.505, 0.22, 0.505, 0.1146, 0.505, 0.1521, 0.5002, 0.2472, 0.5002, 0.09993, 0.5364, 0.02969, 0.5364, 0.02447, 0.5183, 0.09549, 0.5183, 0.09549, 0.5183, 0.02447, 0.5183, 0.04692, 0.505, 0.1146, 0.505, 0.1146, 0.505, 0.04692, 0.505, 0.09102, 0.5002, 0.1521, 0.5002, 0.02969, 0.5364, 0.005488, 0.5364, 0.0, 0.5183, 0.02447, 0.5183, 0.02447, 0.5183, 0.0, 0.5183, 0.0236, 0.505, 0.04692, 0.505, 0.04692, 0.505, 0.0236, 0.505, 0.06997, 0.5002, 0.09102, 0.5002, 0.005488, 0.5364, 0.02969, 0.5364, 0.02447, 0.5183, 0.0, 0.5183, 0.0, 0.5183, 0.02447, 0.5183, 0.04692, 0.505, 0.0236, 0.505, 0.0236, 0.505, 0.04692, 0.505, 0.09102, 0.5002, 0.06997, 0.5002, 0.02969, 0.5364, 0.09993, 0.5364, 0.09549, 0.5183, 0.02447, 0.5183, 0.02447, 0.5183, 0.09549, 0.5183, 0.1146, 0.505, 0.04692, 0.505, 0.04692, 0.505, 0.1146, 0.505, 0.1521, 0.5002, 0.09102, 0.5002, 0.09993, 0.5364, 0.2093, 0.5364, 0.2061, 0.5183, 0.09549, 0.5183, 0.09549, 0.5183, 0.2061, 0.5183, 0.22, 0.505, 0.1146, 0.505, 0.1146, 0.505, 0.22, 0.505, 0.2472, 0.5002, 0.1521, 0.5002, 0.2093, 0.5364, 0.3472, 0.5364, 0.3455, 0.5183, 0.2061, 0.5183, 0.2061, 0.5183, 0.3455, 0.5183, 0.3528, 0.505, 0.22, 0.505, 0.22, 0.505, 0.3528, 0.505, 0.3671, 0.5002, 0.2472, 0.5002, 0.3472, 0.5364, 0.5, 0.5364, 0.5, 0.5183, 0.3455, 0.5183, 0.3455, 0.5183, 0.5, 0.5183, 0.5, 0.505, 0.3528, 0.505, 0.3528, 0.505, 0.5, 0.505, 0.5, 0.5002, 0.3671, 0.5002, 0.5, 0.5364, 0.6528, 0.5364, 0.6545, 0.5183, 0.5, 0.5183, 0.5, 0.5183, 0.6545, 0.5183, 0.6472, 0.505, 0.5, 0.505, 0.5, 0.505, 0.6472, 0.505, 0.6329, 0.5002, 0.5, 0.5002, 0.6528, 0.5364, 0.7907, 0.5364, 0.7939, 0.5183, 0.6545, 0.5183, 0.6545, 0.5183, 0.7939, 0.5183, 0.78, 0.505, 0.6472, 0.505, 0.6472, 0.505, 0.78, 0.505, 0.7528, 0.5002, 0.6329, 0.5002, 0.7907, 0.5364, 0.9001, 0.5364, 0.9045, 0.5183, 0.7939, 0.5183, 0.7939, 0.5183, 0.9045, 0.5183, 0.8854, 0.505, 0.78, 0.505, 0.78, 0.505, 0.8854, 0.505, 0.8479, 0.5002, 0.7528, 0.5002, 0.9001, 0.5364, 0.9703, 0.5364, 0.9755, 0.5183, 0.9045, 0.5183, 0.9045, 0.5183, 0.9755, 0.5183, 0.9531, 0.505, 0.8854, 0.505, 0.8854, 0.505, 0.9531, 0.505, 0.909, 0.5002, 0.8479, 0.5002, 0.9703, 0.5364, 0.9945, 0.5364, 1.0, 0.5183, 0.9755, 0.5183, 0.9755, 0.5183, 1.0, 0.5183, 0.9764, 0.505, 0.9531, 0.505, 0.9531, 0.505, 0.9764, 0.505, 0.93, 0.5002, 0.909, 0.5002, 0.93, 0.5002, 0.909, 0.5002, 0.8479, 0.5002, 0.7528, 0.5002, 0.6329, 0.5002, 0.5, 0.5002, 0.3671, 0.5002, 0.2472, 0.5002, 0.1521, 0.5002, 0.09102, 0.5002, 0.06997, 0.5002, 0.09102, 0.5002, 0.1521, 0.5002, 0.2472, 0.5002, 0.3671, 0.5002, 0.5, 0.5002, 0.6329, 0.5002, 0.7528, 0.5002, 0.8479, 0.5002, 0.909, 0.5002, 0.7048, 0.7987, 0.7153, 0.7987, 0.6737, 0.8491, 0.6652, 0.8491, 0.6652, 0.8491, 0.6737, 0.8491, 0.6432, 0.9085, 0.6362, 0.9085, 0.6362, 0.9085, 0.6432, 0.9085, 0.6321, 0.9606, 0.6256, 0.9606, 0.6742, 0.7987, 0.7048, 0.7987, 0.6652, 0.8491, 0.6405, 0.8491, 0.6405, 0.8491, 0.6652, 0.8491, 0.6362, 0.9085, 0.6159, 0.9085, 0.6159, 0.9085, 0.6362, 0.9085, 0.6256, 0.9606, 0.6068, 0.9606, 0.6266, 0.7987, 0.6742, 0.7987, 0.6405, 0.8491, 0.6021, 0.8491, 0.6021, 0.8491, 0.6405, 0.8491, 0.6159, 0.9085, 0.5842, 0.9085, 0.5842, 0.9085, 0.6159, 0.9085, 0.6068, 0.9606, 0.5776, 0.9606, 0.5665, 0.7987, 0.6266, 0.7987, 0.6021, 0.8491, 0.5537, 0.8491, 0.5537, 0.8491, 0.6021, 0.8491, 0.5842, 0.9085, 0.5443, 0.9085, 0.5443, 0.9085, 0.5842, 0.9085, 0.5776, 0.9606, 0.5408, 0.9606, 0.5, 0.7987, 0.5665, 0.7987, 0.5537, 0.8491, 0.5, 0.8491, 0.5, 0.8491, 0.5537, 0.8491, 0.5443, 0.9085, 0.5, 0.9085, 0.5, 0.9085, 0.5443, 0.9085, 0.5408, 0.9606, 0.5, 0.9606, 0.4335, 0.7987, 0.5, 0.7987, 0.5, 0.8491, 0.4463, 0.8491, 0.4463, 0.8491, 0.5, 0.8491, 0.5, 0.9085, 0.4557, 0.9085, 0.4557, 0.9085, 0.5, 0.9085, 0.5, 0.9606, 0.4592, 0.9606, 0.3734, 0.7987, 0.4335, 0.7987, 0.4463, 0.8491, 0.3979, 0.8491, 0.3979, 0.8491, 0.4463, 0.8491, 0.4557, 0.9085, 0.4158, 0.9085, 0.4158, 0.9085, 0.4557, 0.9085, 0.4592, 0.9606, 0.4224, 0.9606, 0.3258, 0.7987, 0.3734, 0.7987, 0.3979, 0.8491, 0.3595, 0.8491, 0.3595, 0.8491, 0.3979, 0.8491, 0.4158, 0.9085, 0.3841, 0.9085, 0.3841, 0.9085, 0.4158, 0.9085, 0.4224, 0.9606, 0.3932, 0.9606, 0.2952, 0.7987, 0.3258, 0.7987, 0.3595, 0.8491, 0.3348, 0.8491, 0.3348, 0.8491, 0.3595, 0.8491, 0.3841, 0.9085, 0.3638, 0.9085, 0.3638, 0.9085, 0.3841, 0.9085, 0.3932, 0.9606, 0.3744, 0.9606, 0.2847, 0.7987, 0.2952, 0.7987, 0.3348, 0.8491, 0.3263, 0.8491, 0.3263, 0.8491, 0.3348, 0.8491, 0.3638, 0.9085, 0.3568, 0.9085, 0.3568, 0.9085, 0.3638, 0.9085, 0.3744, 0.9606, 0.3679, 0.9606, 0.2952, 0.7987, 0.2847, 0.7987, 0.3263, 0.8491, 0.3348, 0.8491, 0.3348, 0.8491, 0.3263, 0.8491, 0.3568, 0.9085, 0.3638, 0.9085, 0.3638, 0.9085, 0.3568, 0.9085, 0.3679, 0.9606, 0.3744, 0.9606, 0.3258, 0.7987, 0.2952, 0.7987, 0.3348, 0.8491, 0.3595, 0.8491, 0.3595, 0.8491, 0.3348, 0.8491, 0.3638, 0.9085, 0.3841, 0.9085, 0.3841, 0.9085, 0.3638, 0.9085, 0.3744, 0.9606, 0.3932, 0.9606, 0.3734, 0.7987, 0.3258, 0.7987, 0.3595, 0.8491, 0.3979, 0.8491, 0.3979, 0.8491, 0.3595, 0.8491, 0.3841, 0.9085, 0.4158, 0.9085, 0.4158, 0.9085, 0.3841, 0.9085, 0.3932, 0.9606, 0.4224, 0.9606, 0.4335, 0.7987, 0.3734, 0.7987, 0.3979, 0.8491, 0.4463, 0.8491, 0.4463, 0.8491, 0.3979, 0.8491, 0.4158, 0.9085, 0.4557, 0.9085, 0.4557, 0.9085, 0.4158, 0.9085, 0.4224, 0.9606, 0.4592, 0.9606, 0.5, 0.7987, 0.4335, 0.7987, 0.4463, 0.8491, 0.5, 0.8491, 0.5, 0.8491, 0.4463, 0.8491, 0.4557, 0.9085, 0.5, 0.9085, 0.5, 0.9085, 0.4557, 0.9085, 0.4592, 0.9606, 0.5, 0.9606, 0.5665, 0.7987, 0.5, 0.7987, 0.5, 0.8491, 0.5537, 0.8491, 0.5537, 0.8491, 0.5, 0.8491, 0.5, 0.9085, 0.5443, 0.9085, 0.5443, 0.9085, 0.5, 0.9085, 0.5, 0.9606, 0.5408, 0.9606, 0.6266, 0.7987, 0.5665, 0.7987, 0.5537, 0.8491, 0.6021, 0.8491, 0.6021, 0.8491, 0.5537, 0.8491, 0.5443, 0.9085, 0.5842, 0.9085, 0.5842, 0.9085, 0.5443, 0.9085, 0.5408, 0.9606, 0.5776, 0.9606, 0.6742, 0.7987, 0.6266, 0.7987, 0.6021, 0.8491, 0.6405, 0.8491, 0.6405, 0.8491, 0.6021, 0.8491, 0.5842, 0.9085, 0.6159, 0.9085, 0.6159, 0.9085, 0.5842, 0.9085, 0.5776, 0.9606, 0.6068, 0.9606, 0.7048, 0.7987, 0.6742, 0.7987, 0.6405, 0.8491, 0.6652, 0.8491, 0.6652, 0.8491, 0.6405, 0.8491, 0.6159, 0.9085, 0.6362, 0.9085, 0.6362, 0.9085, 0.6159, 0.9085, 0.6068, 0.9606, 0.6256, 0.9606, 0.7153, 0.7987, 0.7048, 0.7987, 0.6652, 0.8491, 0.6737, 0.8491, 0.6737, 0.8491, 0.6652, 0.8491, 0.6362, 0.9085, 0.6432, 0.9085, 0.6432, 0.9085, 0.6362, 0.9085, 0.6256, 0.9606, 0.6321, 0.9606, 0.6256, 0.9606, 0.6321, 0.9606, 0.6321, 0.9702, 0.6256, 0.9702, 0.6157, 0.791, 0.6217, 0.791, 0.6157, 0.791, 0.5984, 0.791, 0.5715, 0.791, 0.5376, 0.791, 0.5, 0.791, 0.4624, 0.791, 0.4285, 0.791, 0.4016, 0.791, 0.3843, 0.791, 0.3783, 0.791, 0.3843, 0.791, 0.4016, 0.791, 0.4285, 0.791, 0.4624, 0.791, 0.5, 0.791, 0.5376, 0.791, 0.5715, 0.791, 0.5984, 0.791, 0.3936, 0.9999, 0.3749, 0.9999, 0.3573, 0.9999, 0.3786, 0.9999, 0.6217, 0.9961, 0.6157, 0.9961, 0.6157, 0.791, 0.6217, 0.791, 0.5406, 0.9999, 0.5773, 0.9999, 0.5882, 0.9999, 0.5464, 0.9999, 0.3749, 0.9999, 0.3685, 0.9999, 0.35, 0.9999, 0.3573, 0.9999, 0.6064, 0.9999, 0.5773, 0.9999, 0.5882, 0.9999, 0.6214, 0.9999, 0.5773, 0.9999, 0.6064, 0.9999, 0.6214, 0.9999, 0.5882, 0.9999, 0.3685, 0.9999, 0.3749, 0.9999, 0.3573, 0.9999, 0.35, 0.9999, 0.5773, 0.9999, 0.5406, 0.9999, 0.5464, 0.9999, 0.5882, 0.9999, 0.6064, 0.9999, 0.6251, 0.9999, 0.6427, 0.9999, 0.6214, 0.9999, 0.3749, 0.9999, 0.3936, 0.9999, 0.3786, 0.9999, 0.3573, 0.9999, 0.5406, 0.9999, 0.5, 0.9999, 0.5, 0.9999, 0.5464, 0.9999, 0.6251, 0.9999, 0.6315, 0.9999, 0.65, 0.9999, 0.6427, 0.9999, 0.3936, 0.9999, 0.4227, 0.9999, 0.4118, 0.9999, 0.3786, 0.9999, 0.5, 0.9999, 0.4594, 0.9999, 0.4536, 0.9999, 0.5, 0.9999, 0.4227, 0.9999, 0.4594, 0.9999, 0.4536, 0.9999, 0.4118, 0.9999, 0.4594, 0.9999, 0.4227, 0.9999, 0.4118, 0.9999, 0.4536, 0.9999, 0.4594, 0.9999, 0.5, 0.9999, 0.5, 0.9999, 0.4536, 0.9999, 0.4227, 0.9999, 0.3936, 0.9999, 0.3786, 0.9999, 0.4118, 0.9999, 0.6251, 0.9999, 0.6064, 0.9999, 0.6214, 0.9999, 0.6427, 0.9999, 0.6251, 0.9999, 0.6315, 0.9999, 0.6217, 0.9961, 0.6157, 0.9961, 0.6064, 0.9999, 0.6251, 0.9999, 0.6157, 0.9961, 0.5984, 0.9961, 0.5773, 0.9999, 0.6064, 0.9999, 0.5984, 0.9961, 0.5715, 0.9961, 0.5406, 0.9999, 0.5773, 0.9999, 0.5715, 0.9961, 0.5376, 0.9961, 0.5, 0.9999, 0.5406, 0.9999, 0.5376, 0.9961, 0.5, 0.9961, 0.4594, 0.9999, 0.5, 0.9999, 0.5, 0.9961, 0.4624, 0.9961, 0.4227, 0.9999, 0.4594, 0.9999, 0.4624, 0.9961, 0.4285, 0.9961, 0.3936, 0.9999, 0.4227, 0.9999, 0.4285, 0.9961, 0.4016, 0.9961, 0.3749, 0.9999, 0.3936, 0.9999, 0.4016, 0.9961, 0.3843, 0.9961, 0.3685, 0.9999, 0.3749, 0.9999, 0.3843, 0.9961, 0.3783, 0.9961, 0.3749, 0.9999, 0.3685, 0.9999, 0.3783, 0.9961, 0.3843, 0.9961, 0.3936, 0.9999, 0.3749, 0.9999, 0.3843, 0.9961, 0.4016, 0.9961, 0.4227, 0.9999, 0.3936, 0.9999, 0.4016, 0.9961, 0.4285, 0.9961, 0.4594, 0.9999, 0.4227, 0.9999, 0.4285, 0.9961, 0.4624, 0.9961, 0.5, 0.9999, 0.4594, 0.9999, 0.4624, 0.9961, 0.5, 0.9961, 0.5406, 0.9999, 0.5, 0.9999, 0.5, 0.9961, 0.5376, 0.9961, 0.5773, 0.9999, 0.5406, 0.9999, 0.5376, 0.9961, 0.5715, 0.9961, 0.6064, 0.9999, 0.5773, 0.9999, 0.5715, 0.9961, 0.5984, 0.9961, 0.6251, 0.9999, 0.6064, 0.9999, 0.5984, 0.9961, 0.6157, 0.9961, 0.6315, 0.9999, 0.6251, 0.9999, 0.6157, 0.9961, 0.6217, 0.9961, 0.6157, 0.9961, 0.6217, 0.9961, 0.6217, 0.791, 0.6157, 0.791])
me_cylinder.materials.append(mat_material_001)
me_cylinder.update()

# ---- objects
ob_cylinder__col = bpy.data.objects.new('Cylinder -col', me_cylinder)

# ---- transforms, parenting, visibility, modifiers, constraints
ob_cylinder__col.location = (2.235e-09, -2.98e-09, 0.0)
_m = ob_cylinder__col.modifiers.new('Auto Smooth', 'NODES')
_m.node_group = ng_auto_smooth
_gi = [s.identifier for s in ng_auto_smooth.interface.items_tree if s.item_type == 'SOCKET' and s.in_out == 'INPUT']
_m[_gi[1]] = 0.8133  # Angle

# ---- collection membership
col_collection.objects.link(ob_cylinder__col)

# ---- scene / render settings (as saved in the file)
scene.frame_start = 1; scene.frame_end = 250; scene.frame_set(1)
scene.render.engine = 'BLENDER_EEVEE_NEXT'
scene.cycles.sampling_pattern = 'TABULATED_SOBOL'
scene.view_settings.view_transform = 'Filmic'
bpy.context.view_layer.update()

# ---- added for rendering (the .blend has no active camera and no usable light): camera, sun
cam_auto = bpy.data.cameras.new('AutoCamera')
cam_auto.lens = 50.0
cam_auto.sensor_width = 36.0
cam_auto.clip_end = 1000.0
ob_auto_camera = bpy.data.objects.new('AutoCamera', cam_auto)
scene.collection.objects.link(ob_auto_camera)
ob_auto_camera.location = (1.7017, -2.04204, 1.99843)
ob_auto_camera.rotation_euler = (1.09748, -7.21219e-08, 0.694738)
scene.camera = ob_auto_camera
light_auto_sun = bpy.data.lights.new('AutoSun', 'SUN')
light_auto_sun.energy = 3.0
light_auto_sun.angle = 0.0523599
ob_auto_sun = bpy.data.objects.new('AutoSun', light_auto_sun)
scene.collection.objects.link(ob_auto_sun)
ob_auto_sun.rotation_euler = (0.872665, 0.174533, 0.523599)
bpy.context.view_layer.update()
